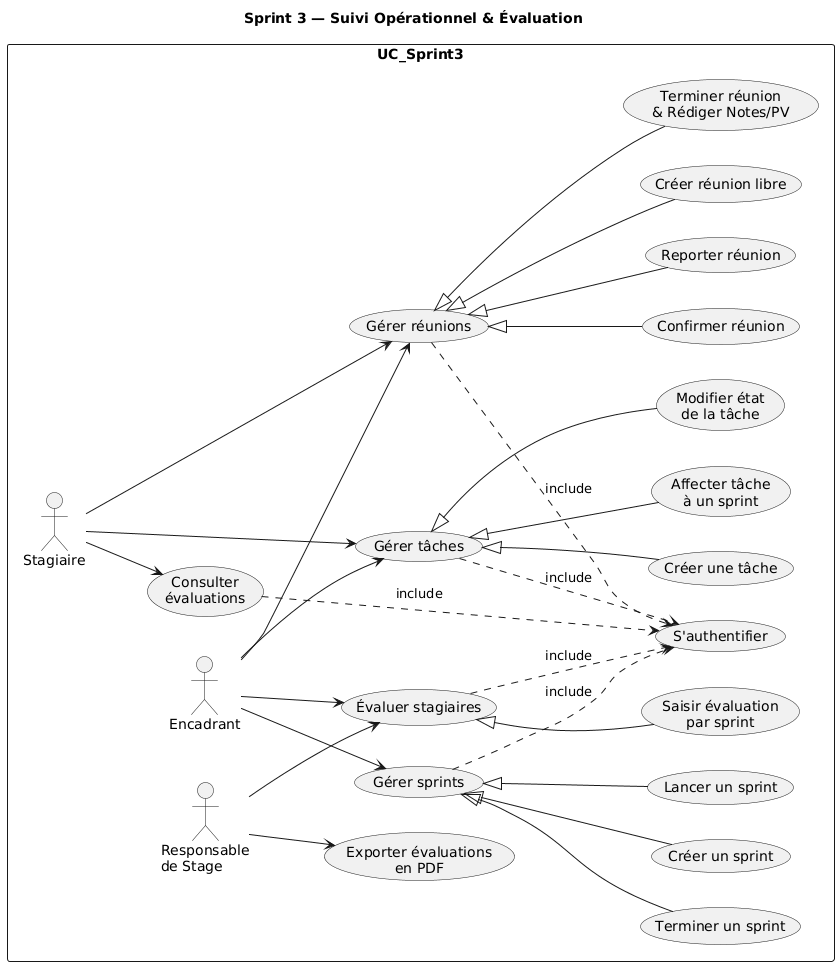

The diagram above was rendered by PlantUML. Its source (embedded in the PNG):
@startuml
title Sprint 3 — Suivi Opérationnel & Évaluation

left to right direction

rectangle "UC_Sprint3" {

    ' ---- Les Acteurs ----
    actor "Stagiaire" as STG
    actor "Encadrant" as ENC
    actor "Responsable\nde Stage" as RSP

    ' ---- Cas d'utilisation Principaux ----
    usecase "Consulter\névaluations" as CEV
    usecase "Gérer tâches" as GT
    usecase "Gérer réunions" as GR
    usecase "Gérer sprints" as GS
    usecase "Évaluer stagiaires" as ES
    
    usecase "S'authentifier" as AUTH

    ' ---- Sous-fonctions ----
    usecase "Créer une tâche" as CT
    usecase "Affecter tâche\nà un sprint" as AFT
    usecase "Modifier état\nde la tâche" as MET
    
    usecase "Créer un sprint" as CS
    usecase "Lancer un sprint" as LS
    usecase "Terminer un sprint" as TS

    usecase "Confirmer réunion" as CR
    usecase "Reporter réunion" as RR
    usecase "Créer réunion libre" as CRL
    usecase "Terminer réunion\n& Rédiger Notes/PV" as TRN

    usecase "Saisir évaluation\npar sprint" as SEV
    usecase "Exporter évaluations\nen PDF" as EXP

    ' --- Positionnement forcé ---
    CEV -[hidden]down- GT

    ' --- Relations Acteurs ---
    STG --> CEV
    STG --> GT
    STG --> GR

    ENC --> GT
    ENC --> GS
    ENC --> GR
    ENC --> ES

    RSP --> ES
    RSP --> EXP

    ' --- Relations d'Héritage (Flèche pleine à bout triangulaire vide) ---
    GT <|-- CT
    GT <|-- AFT
    GT <|-- MET

    GS <|-- CS
    GS <|-- LS
    GS <|-- TS

    GR <|-- CR
    GR <|-- RR
    GR <|-- CRL
    GR <|-- TRN

    ES <|-- SEV

    ' --- Relations Include ---
    GT ..> AUTH : «include»
    GS ..> AUTH : «include»
    GR ..> AUTH : «include»
    ES ..> AUTH : «include»
    CEV ..> AUTH : «include»
}
@enduml